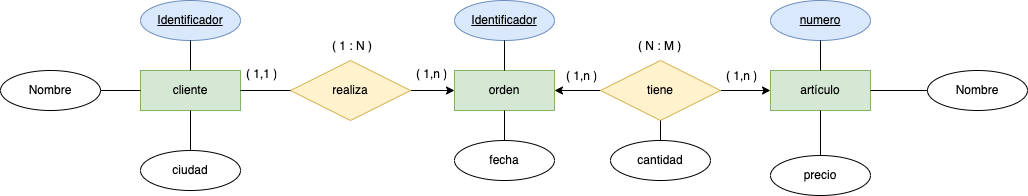

The diagram above was exported from draw.io. Its source (the exported page's mxGraphModel, read from the mxfile embedded in the PNG):
<mxGraphModel dx="1642" dy="468" grid="1" gridSize="10" guides="1" tooltips="1" connect="1" arrows="1" fold="1" page="1" pageScale="1" pageWidth="827" pageHeight="1169" math="0" shadow="0">
  <root>
    <mxCell id="yryVykccw7OqiwbxMRWH-0" />
    <mxCell id="yryVykccw7OqiwbxMRWH-1" parent="yryVykccw7OqiwbxMRWH-0" />
    <mxCell id="yryVykccw7OqiwbxMRWH-15" value="cliente" style="whiteSpace=wrap;html=1;align=center;fillColor=#d5e8d4;strokeColor=#82b366;" vertex="1" parent="yryVykccw7OqiwbxMRWH-1">
      <mxGeometry x="40" y="480" width="100" height="40" as="geometry" />
    </mxCell>
    <mxCell id="yryVykccw7OqiwbxMRWH-16" value="artículo" style="whiteSpace=wrap;html=1;align=center;fillColor=#d5e8d4;strokeColor=#82b366;" vertex="1" parent="yryVykccw7OqiwbxMRWH-1">
      <mxGeometry x="670" y="480" width="100" height="40" as="geometry" />
    </mxCell>
    <mxCell id="yryVykccw7OqiwbxMRWH-17" style="edgeStyle=orthogonalEdgeStyle;rounded=0;orthogonalLoop=1;jettySize=auto;html=1;entryX=0;entryY=0.5;entryDx=0;entryDy=0;" edge="1" parent="yryVykccw7OqiwbxMRWH-1" source="yryVykccw7OqiwbxMRWH-18" target="yryVykccw7OqiwbxMRWH-36">
      <mxGeometry relative="1" as="geometry" />
    </mxCell>
    <mxCell id="yryVykccw7OqiwbxMRWH-18" value="realiza" style="shape=rhombus;perimeter=rhombusPerimeter;whiteSpace=wrap;html=1;align=center;fillColor=#fff2cc;strokeColor=#d6b656;" vertex="1" parent="yryVykccw7OqiwbxMRWH-1">
      <mxGeometry x="190" y="470" width="120" height="60" as="geometry" />
    </mxCell>
    <mxCell id="yryVykccw7OqiwbxMRWH-19" value="numero" style="ellipse;whiteSpace=wrap;html=1;align=center;fontStyle=4;fillColor=#dae8fc;strokeColor=#6c8ebf;" vertex="1" parent="yryVykccw7OqiwbxMRWH-1">
      <mxGeometry x="670" y="410" width="100" height="40" as="geometry" />
    </mxCell>
    <mxCell id="yryVykccw7OqiwbxMRWH-20" value="" style="endArrow=none;html=1;rounded=0;exitX=0.5;exitY=1;exitDx=0;exitDy=0;entryX=0.5;entryY=0;entryDx=0;entryDy=0;" edge="1" parent="yryVykccw7OqiwbxMRWH-1" source="yryVykccw7OqiwbxMRWH-19" target="yryVykccw7OqiwbxMRWH-16">
      <mxGeometry relative="1" as="geometry">
        <mxPoint x="320" y="400" as="sourcePoint" />
        <mxPoint x="480" y="400" as="targetPoint" />
      </mxGeometry>
    </mxCell>
    <mxCell id="yryVykccw7OqiwbxMRWH-21" value="Nombre" style="ellipse;whiteSpace=wrap;html=1;align=center;" vertex="1" parent="yryVykccw7OqiwbxMRWH-1">
      <mxGeometry x="827" y="480" width="100" height="40" as="geometry" />
    </mxCell>
    <mxCell id="yryVykccw7OqiwbxMRWH-22" value="" style="endArrow=none;html=1;rounded=0;entryX=1;entryY=0.5;entryDx=0;entryDy=0;exitX=0;exitY=0.5;exitDx=0;exitDy=0;" edge="1" parent="yryVykccw7OqiwbxMRWH-1" source="yryVykccw7OqiwbxMRWH-21" target="yryVykccw7OqiwbxMRWH-16">
      <mxGeometry relative="1" as="geometry">
        <mxPoint x="320" y="400" as="sourcePoint" />
        <mxPoint x="480" y="400" as="targetPoint" />
      </mxGeometry>
    </mxCell>
    <mxCell id="yryVykccw7OqiwbxMRWH-23" value="precio" style="ellipse;whiteSpace=wrap;html=1;align=center;" vertex="1" parent="yryVykccw7OqiwbxMRWH-1">
      <mxGeometry x="670" y="565" width="100" height="40" as="geometry" />
    </mxCell>
    <mxCell id="yryVykccw7OqiwbxMRWH-24" value="" style="endArrow=none;html=1;rounded=0;exitX=0.5;exitY=0;exitDx=0;exitDy=0;entryX=0.5;entryY=1;entryDx=0;entryDy=0;" edge="1" parent="yryVykccw7OqiwbxMRWH-1" source="yryVykccw7OqiwbxMRWH-23" target="yryVykccw7OqiwbxMRWH-16">
      <mxGeometry relative="1" as="geometry">
        <mxPoint x="320" y="400" as="sourcePoint" />
        <mxPoint x="480" y="400" as="targetPoint" />
      </mxGeometry>
    </mxCell>
    <mxCell id="yryVykccw7OqiwbxMRWH-25" value="cantidad" style="ellipse;whiteSpace=wrap;html=1;align=center;" vertex="1" parent="yryVykccw7OqiwbxMRWH-1">
      <mxGeometry x="510" y="550" width="100" height="40" as="geometry" />
    </mxCell>
    <mxCell id="yryVykccw7OqiwbxMRWH-26" value="Identificador" style="ellipse;whiteSpace=wrap;html=1;align=center;fontStyle=4;fillColor=#dae8fc;strokeColor=#6c8ebf;" vertex="1" parent="yryVykccw7OqiwbxMRWH-1">
      <mxGeometry x="40" y="410" width="100" height="40" as="geometry" />
    </mxCell>
    <mxCell id="yryVykccw7OqiwbxMRWH-27" value="" style="endArrow=none;html=1;rounded=0;exitX=0.5;exitY=1;exitDx=0;exitDy=0;entryX=0.5;entryY=0;entryDx=0;entryDy=0;" edge="1" parent="yryVykccw7OqiwbxMRWH-1" source="yryVykccw7OqiwbxMRWH-26" target="yryVykccw7OqiwbxMRWH-15">
      <mxGeometry relative="1" as="geometry">
        <mxPoint x="320" y="400" as="sourcePoint" />
        <mxPoint x="480" y="400" as="targetPoint" />
      </mxGeometry>
    </mxCell>
    <mxCell id="yryVykccw7OqiwbxMRWH-28" value="fecha" style="ellipse;whiteSpace=wrap;html=1;align=center;" vertex="1" parent="yryVykccw7OqiwbxMRWH-1">
      <mxGeometry x="354" y="550" width="100" height="40" as="geometry" />
    </mxCell>
    <mxCell id="yryVykccw7OqiwbxMRWH-29" value="Nombre" style="ellipse;whiteSpace=wrap;html=1;align=center;" vertex="1" parent="yryVykccw7OqiwbxMRWH-1">
      <mxGeometry x="-100" y="480" width="100" height="40" as="geometry" />
    </mxCell>
    <mxCell id="yryVykccw7OqiwbxMRWH-30" value="" style="endArrow=none;html=1;rounded=0;entryX=0;entryY=0.5;entryDx=0;entryDy=0;" edge="1" parent="yryVykccw7OqiwbxMRWH-1" source="yryVykccw7OqiwbxMRWH-29" target="yryVykccw7OqiwbxMRWH-15">
      <mxGeometry relative="1" as="geometry">
        <mxPoint x="320" y="400" as="sourcePoint" />
        <mxPoint x="480" y="400" as="targetPoint" />
      </mxGeometry>
    </mxCell>
    <mxCell id="yryVykccw7OqiwbxMRWH-31" value="ciudad" style="ellipse;whiteSpace=wrap;html=1;align=center;" vertex="1" parent="yryVykccw7OqiwbxMRWH-1">
      <mxGeometry x="40" y="560" width="100" height="40" as="geometry" />
    </mxCell>
    <mxCell id="yryVykccw7OqiwbxMRWH-32" value="" style="endArrow=none;html=1;rounded=0;exitX=0.5;exitY=0;exitDx=0;exitDy=0;entryX=0.5;entryY=1;entryDx=0;entryDy=0;" edge="1" parent="yryVykccw7OqiwbxMRWH-1" source="yryVykccw7OqiwbxMRWH-31" target="yryVykccw7OqiwbxMRWH-15">
      <mxGeometry relative="1" as="geometry">
        <mxPoint x="320" y="400" as="sourcePoint" />
        <mxPoint x="480" y="400" as="targetPoint" />
      </mxGeometry>
    </mxCell>
    <mxCell id="yryVykccw7OqiwbxMRWH-33" value="( 1,n )" style="text;strokeColor=none;fillColor=none;spacingLeft=4;spacingRight=4;overflow=hidden;rotatable=0;points=[[0,0.5],[1,0.5]];portConstraint=eastwest;fontSize=12;" vertex="1" parent="yryVykccw7OqiwbxMRWH-1">
      <mxGeometry x="310" y="470" width="40" height="30" as="geometry" />
    </mxCell>
    <mxCell id="yryVykccw7OqiwbxMRWH-34" value="( 1,n )" style="text;strokeColor=none;fillColor=none;spacingLeft=4;spacingRight=4;overflow=hidden;rotatable=0;points=[[0,0.5],[1,0.5]];portConstraint=eastwest;fontSize=12;" vertex="1" parent="yryVykccw7OqiwbxMRWH-1">
      <mxGeometry x="620" y="472" width="40" height="30" as="geometry" />
    </mxCell>
    <mxCell id="yryVykccw7OqiwbxMRWH-35" value="( N : M )" style="text;strokeColor=none;fillColor=none;spacingLeft=4;spacingRight=4;overflow=hidden;rotatable=0;points=[[0,0.5],[1,0.5]];portConstraint=eastwest;fontSize=12;" vertex="1" parent="yryVykccw7OqiwbxMRWH-1">
      <mxGeometry x="532" y="442" width="60" height="30" as="geometry" />
    </mxCell>
    <mxCell id="yryVykccw7OqiwbxMRWH-36" value="orden" style="whiteSpace=wrap;html=1;align=center;fillColor=#d5e8d4;strokeColor=#82b366;" vertex="1" parent="yryVykccw7OqiwbxMRWH-1">
      <mxGeometry x="354" y="480" width="100" height="40" as="geometry" />
    </mxCell>
    <mxCell id="yryVykccw7OqiwbxMRWH-37" value="" style="endArrow=none;html=1;rounded=0;exitX=0;exitY=0.5;exitDx=0;exitDy=0;entryX=1;entryY=0.5;entryDx=0;entryDy=0;" edge="1" parent="yryVykccw7OqiwbxMRWH-1" source="yryVykccw7OqiwbxMRWH-18" target="yryVykccw7OqiwbxMRWH-15">
      <mxGeometry relative="1" as="geometry">
        <mxPoint x="320" y="400" as="sourcePoint" />
        <mxPoint x="480" y="400" as="targetPoint" />
      </mxGeometry>
    </mxCell>
    <mxCell id="yryVykccw7OqiwbxMRWH-38" value="( 1,1 )" style="text;strokeColor=none;fillColor=none;spacingLeft=4;spacingRight=4;overflow=hidden;rotatable=0;points=[[0,0.5],[1,0.5]];portConstraint=eastwest;fontSize=12;" vertex="1" parent="yryVykccw7OqiwbxMRWH-1">
      <mxGeometry x="140" y="470" width="40" height="30" as="geometry" />
    </mxCell>
    <mxCell id="yryVykccw7OqiwbxMRWH-39" value="( 1 : N )" style="text;strokeColor=none;fillColor=none;spacingLeft=4;spacingRight=4;overflow=hidden;rotatable=0;points=[[0,0.5],[1,0.5]];portConstraint=eastwest;fontSize=12;" vertex="1" parent="yryVykccw7OqiwbxMRWH-1">
      <mxGeometry x="226" y="442" width="60" height="30" as="geometry" />
    </mxCell>
    <mxCell id="yryVykccw7OqiwbxMRWH-40" style="edgeStyle=orthogonalEdgeStyle;rounded=0;orthogonalLoop=1;jettySize=auto;html=1;entryX=0;entryY=0.5;entryDx=0;entryDy=0;" edge="1" parent="yryVykccw7OqiwbxMRWH-1" source="yryVykccw7OqiwbxMRWH-42" target="yryVykccw7OqiwbxMRWH-16">
      <mxGeometry relative="1" as="geometry" />
    </mxCell>
    <mxCell id="yryVykccw7OqiwbxMRWH-41" style="edgeStyle=orthogonalEdgeStyle;rounded=0;orthogonalLoop=1;jettySize=auto;html=1;entryX=1;entryY=0.5;entryDx=0;entryDy=0;" edge="1" parent="yryVykccw7OqiwbxMRWH-1" source="yryVykccw7OqiwbxMRWH-42" target="yryVykccw7OqiwbxMRWH-36">
      <mxGeometry relative="1" as="geometry" />
    </mxCell>
    <mxCell id="yryVykccw7OqiwbxMRWH-42" value="tiene" style="shape=rhombus;perimeter=rhombusPerimeter;whiteSpace=wrap;html=1;align=center;fillColor=#fff2cc;strokeColor=#d6b656;" vertex="1" parent="yryVykccw7OqiwbxMRWH-1">
      <mxGeometry x="500" y="470" width="120" height="60" as="geometry" />
    </mxCell>
    <mxCell id="yryVykccw7OqiwbxMRWH-43" value="( 1,n )" style="text;strokeColor=none;fillColor=none;spacingLeft=4;spacingRight=4;overflow=hidden;rotatable=0;points=[[0,0.5],[1,0.5]];portConstraint=eastwest;fontSize=12;" vertex="1" parent="yryVykccw7OqiwbxMRWH-1">
      <mxGeometry x="460" y="472" width="40" height="30" as="geometry" />
    </mxCell>
    <mxCell id="yryVykccw7OqiwbxMRWH-44" value="" style="endArrow=none;html=1;rounded=0;exitX=0.5;exitY=0;exitDx=0;exitDy=0;entryX=0.5;entryY=1;entryDx=0;entryDy=0;" edge="1" parent="yryVykccw7OqiwbxMRWH-1" source="yryVykccw7OqiwbxMRWH-25" target="yryVykccw7OqiwbxMRWH-42">
      <mxGeometry relative="1" as="geometry">
        <mxPoint x="320" y="430" as="sourcePoint" />
        <mxPoint x="480" y="430" as="targetPoint" />
      </mxGeometry>
    </mxCell>
    <mxCell id="yryVykccw7OqiwbxMRWH-45" value="" style="endArrow=none;html=1;rounded=0;exitX=0.5;exitY=1;exitDx=0;exitDy=0;entryX=0.5;entryY=0;entryDx=0;entryDy=0;" edge="1" parent="yryVykccw7OqiwbxMRWH-1" source="yryVykccw7OqiwbxMRWH-36" target="yryVykccw7OqiwbxMRWH-28">
      <mxGeometry relative="1" as="geometry">
        <mxPoint x="320" y="430" as="sourcePoint" />
        <mxPoint x="480" y="430" as="targetPoint" />
      </mxGeometry>
    </mxCell>
    <mxCell id="yryVykccw7OqiwbxMRWH-46" value="Identificador" style="ellipse;whiteSpace=wrap;html=1;align=center;fontStyle=4;fillColor=#dae8fc;strokeColor=#6c8ebf;" vertex="1" parent="yryVykccw7OqiwbxMRWH-1">
      <mxGeometry x="354" y="410" width="100" height="40" as="geometry" />
    </mxCell>
    <mxCell id="yryVykccw7OqiwbxMRWH-47" value="" style="endArrow=none;html=1;rounded=0;exitX=0.5;exitY=1;exitDx=0;exitDy=0;entryX=0.5;entryY=0;entryDx=0;entryDy=0;" edge="1" parent="yryVykccw7OqiwbxMRWH-1" source="yryVykccw7OqiwbxMRWH-46" target="yryVykccw7OqiwbxMRWH-36">
      <mxGeometry relative="1" as="geometry">
        <mxPoint x="320" y="430" as="sourcePoint" />
        <mxPoint x="480" y="430" as="targetPoint" />
      </mxGeometry>
    </mxCell>
    <mxCell id="yryVykccw7OqiwbxMRWH-48" style="edgeStyle=orthogonalEdgeStyle;rounded=0;orthogonalLoop=1;jettySize=auto;html=1;exitX=0.5;exitY=1;exitDx=0;exitDy=0;" edge="1" parent="yryVykccw7OqiwbxMRWH-1" source="yryVykccw7OqiwbxMRWH-25" target="yryVykccw7OqiwbxMRWH-25">
      <mxGeometry relative="1" as="geometry" />
    </mxCell>
  </root>
</mxGraphModel>